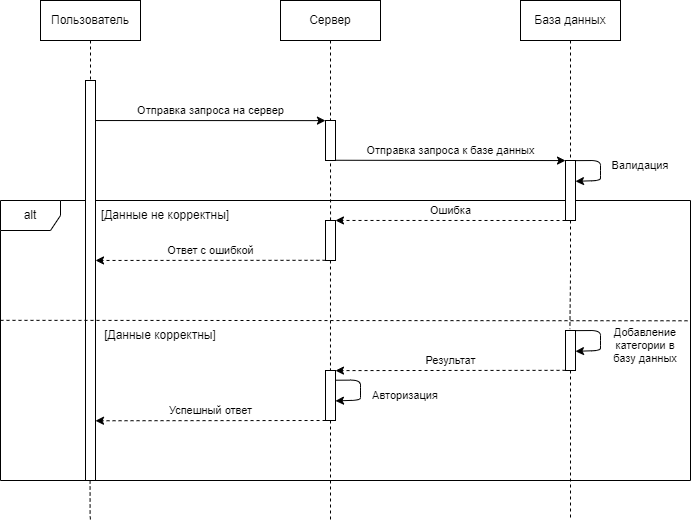

The diagram above was exported from draw.io. Its source (the exported page's mxGraphModel, read from the mxfile embedded in the PNG):
<mxGraphModel dx="1038" dy="649" grid="1" gridSize="10" guides="1" tooltips="1" connect="1" arrows="1" fold="1" page="1" pageScale="1" pageWidth="1169" pageHeight="827" math="0" shadow="0">
  <root>
    <mxCell id="0" />
    <mxCell id="1" parent="0" />
    <mxCell id="ix975TBsamDA32PZl427-17" value="alt" style="shape=umlFrame;whiteSpace=wrap;html=1;" parent="1" vertex="1">
      <mxGeometry x="280" y="240" width="690" height="280" as="geometry" />
    </mxCell>
    <mxCell id="ix975TBsamDA32PZl427-3" value="Пользователь" style="shape=umlLifeline;perimeter=lifelinePerimeter;whiteSpace=wrap;html=1;container=1;collapsible=0;recursiveResize=0;outlineConnect=0;" parent="1" vertex="1">
      <mxGeometry x="320" y="40" width="100" height="80" as="geometry" />
    </mxCell>
    <mxCell id="ix975TBsamDA32PZl427-6" value="" style="html=1;points=[];perimeter=orthogonalPerimeter;" parent="1" vertex="1">
      <mxGeometry x="365" y="120" width="10" height="400" as="geometry" />
    </mxCell>
    <mxCell id="ix975TBsamDA32PZl427-8" value="Сервер" style="shape=umlLifeline;perimeter=lifelinePerimeter;whiteSpace=wrap;html=1;container=1;collapsible=0;recursiveResize=0;outlineConnect=0;" parent="1" vertex="1">
      <mxGeometry x="560" y="40" width="100" height="120" as="geometry" />
    </mxCell>
    <mxCell id="ix975TBsamDA32PZl427-9" value="База данных" style="shape=umlLifeline;perimeter=lifelinePerimeter;whiteSpace=wrap;html=1;container=1;collapsible=0;recursiveResize=0;outlineConnect=0;" parent="1" vertex="1">
      <mxGeometry x="800" y="40" width="100" height="160" as="geometry" />
    </mxCell>
    <mxCell id="ix975TBsamDA32PZl427-10" value="" style="html=1;points=[];perimeter=orthogonalPerimeter;" parent="1" vertex="1">
      <mxGeometry x="605" y="160" width="10" height="40" as="geometry" />
    </mxCell>
    <mxCell id="ix975TBsamDA32PZl427-42" style="edgeStyle=orthogonalEdgeStyle;rounded=0;orthogonalLoop=1;jettySize=auto;html=1;entryX=0.44;entryY=-0.035;entryDx=0;entryDy=0;entryPerimeter=0;dashed=1;fontSize=11;endArrow=none;endFill=0;" parent="1" source="ix975TBsamDA32PZl427-12" target="ix975TBsamDA32PZl427-38" edge="1">
      <mxGeometry relative="1" as="geometry" />
    </mxCell>
    <mxCell id="ix975TBsamDA32PZl427-12" value="" style="html=1;points=[];perimeter=orthogonalPerimeter;" parent="1" vertex="1">
      <mxGeometry x="845" y="200" width="10" height="60" as="geometry" />
    </mxCell>
    <mxCell id="ix975TBsamDA32PZl427-13" value="Отправка запроса к базе данных" style="endArrow=classic;html=1;rounded=0;exitX=0.985;exitY=0.497;exitDx=0;exitDy=0;exitPerimeter=0;entryX=0;entryY=0.501;entryDx=0;entryDy=0;entryPerimeter=0;" parent="1" edge="1">
      <mxGeometry x="0.0005" y="10" width="50" height="50" relative="1" as="geometry">
        <mxPoint x="614.85" y="199.76" as="sourcePoint" />
        <mxPoint x="845" y="200.07999999999998" as="targetPoint" />
        <mxPoint as="offset" />
      </mxGeometry>
    </mxCell>
    <mxCell id="ix975TBsamDA32PZl427-16" value="Отправка запроса на сервер" style="endArrow=classic;html=1;rounded=0;exitX=0.994;exitY=1.001;exitDx=0;exitDy=0;exitPerimeter=0;entryX=-0.005;entryY=0.003;entryDx=0;entryDy=0;entryPerimeter=0;" parent="1" target="ix975TBsamDA32PZl427-10" edge="1">
      <mxGeometry y="10" width="50" height="50" relative="1" as="geometry">
        <mxPoint x="374.94000000000005" y="160.03999999999996" as="sourcePoint" />
        <mxPoint x="530" y="170" as="targetPoint" />
        <mxPoint as="offset" />
      </mxGeometry>
    </mxCell>
    <mxCell id="ix975TBsamDA32PZl427-23" value="" style="endArrow=none;html=1;rounded=0;dashed=1;entryX=1;entryY=0.501;entryDx=0;entryDy=0;entryPerimeter=0;exitX=0;exitY=0.428;exitDx=0;exitDy=0;exitPerimeter=0;" parent="1" source="ix975TBsamDA32PZl427-17" edge="1">
      <mxGeometry width="50" height="50" relative="1" as="geometry">
        <mxPoint x="310" y="360" as="sourcePoint" />
        <mxPoint x="970" y="360.28" as="targetPoint" />
      </mxGeometry>
    </mxCell>
    <mxCell id="ix975TBsamDA32PZl427-25" value="[Данные не корректны]" style="text;html=1;strokeColor=none;fillColor=none;align=center;verticalAlign=middle;whiteSpace=wrap;rounded=0;" parent="1" vertex="1">
      <mxGeometry x="375" y="240" width="140" height="30" as="geometry" />
    </mxCell>
    <mxCell id="ix975TBsamDA32PZl427-26" value="[Данные корректны]" style="text;html=1;strokeColor=none;fillColor=none;align=center;verticalAlign=middle;whiteSpace=wrap;rounded=0;" parent="1" vertex="1">
      <mxGeometry x="375" y="360" width="130" height="30" as="geometry" />
    </mxCell>
    <mxCell id="ix975TBsamDA32PZl427-46" style="edgeStyle=orthogonalEdgeStyle;rounded=0;orthogonalLoop=1;jettySize=auto;html=1;entryX=0.498;entryY=-0.005;entryDx=0;entryDy=0;entryPerimeter=0;dashed=1;fontSize=11;endArrow=none;endFill=0;" parent="1" source="ix975TBsamDA32PZl427-27" target="ix975TBsamDA32PZl427-43" edge="1">
      <mxGeometry relative="1" as="geometry" />
    </mxCell>
    <mxCell id="ix975TBsamDA32PZl427-27" value="" style="html=1;points=[];perimeter=orthogonalPerimeter;" parent="1" vertex="1">
      <mxGeometry x="605" y="260" width="10" height="40" as="geometry" />
    </mxCell>
    <mxCell id="ix975TBsamDA32PZl427-28" value="Ошибка" style="endArrow=classic;html=1;rounded=0;dashed=1;entryX=0.996;entryY=-0.001;entryDx=0;entryDy=0;entryPerimeter=0;exitX=0;exitY=1;exitDx=0;exitDy=0;exitPerimeter=0;" parent="1" source="ix975TBsamDA32PZl427-12" target="ix975TBsamDA32PZl427-27" edge="1">
      <mxGeometry x="-0.0002" y="-10" width="50" height="50" relative="1" as="geometry">
        <mxPoint x="845" y="260" as="sourcePoint" />
        <mxPoint x="730" y="280" as="targetPoint" />
        <mxPoint as="offset" />
      </mxGeometry>
    </mxCell>
    <mxCell id="ix975TBsamDA32PZl427-29" value="" style="endArrow=none;html=1;rounded=0;dashed=1;entryX=0.501;entryY=0.997;entryDx=0;entryDy=0;entryPerimeter=0;exitX=0.504;exitY=-0.002;exitDx=0;exitDy=0;exitPerimeter=0;" parent="1" source="ix975TBsamDA32PZl427-27" target="ix975TBsamDA32PZl427-10" edge="1">
      <mxGeometry width="50" height="50" relative="1" as="geometry">
        <mxPoint x="610" y="230" as="sourcePoint" />
        <mxPoint x="550" y="180" as="targetPoint" />
      </mxGeometry>
    </mxCell>
    <mxCell id="ix975TBsamDA32PZl427-32" value="Ответ с ошибкой" style="endArrow=classic;html=1;rounded=0;dashed=1;entryX=1.001;entryY=-0.001;entryDx=0;entryDy=0;entryPerimeter=0;exitX=0.002;exitY=0.995;exitDx=0;exitDy=0;exitPerimeter=0;" parent="1" source="ix975TBsamDA32PZl427-27" edge="1">
      <mxGeometry x="0.0001" y="-10" width="50" height="50" relative="1" as="geometry">
        <mxPoint x="500" y="350" as="sourcePoint" />
        <mxPoint x="375.01" y="299.96000000000004" as="targetPoint" />
        <mxPoint as="offset" />
      </mxGeometry>
    </mxCell>
    <mxCell id="ix975TBsamDA32PZl427-35" value="" style="endArrow=classic;html=1;rounded=1;entryX=1;entryY=0.347;entryDx=0;entryDy=0;entryPerimeter=0;exitX=1;exitY=0.002;exitDx=0;exitDy=0;exitPerimeter=0;" parent="1" source="ix975TBsamDA32PZl427-12" target="ix975TBsamDA32PZl427-12" edge="1">
      <mxGeometry width="50" height="50" relative="1" as="geometry">
        <mxPoint x="880" y="230" as="sourcePoint" />
        <mxPoint x="930" y="180" as="targetPoint" />
        <Array as="points">
          <mxPoint x="880" y="200" />
          <mxPoint x="880" y="210" />
          <mxPoint x="880" y="220" />
        </Array>
      </mxGeometry>
    </mxCell>
    <mxCell id="ix975TBsamDA32PZl427-37" value="Валидация" style="text;html=1;strokeColor=none;fillColor=none;align=center;verticalAlign=middle;whiteSpace=wrap;rounded=0;fontSize=11;" parent="1" vertex="1">
      <mxGeometry x="890" y="190" width="60" height="30" as="geometry" />
    </mxCell>
    <mxCell id="ix975TBsamDA32PZl427-56" style="edgeStyle=orthogonalEdgeStyle;rounded=0;orthogonalLoop=1;jettySize=auto;html=1;dashed=1;fontSize=11;endArrow=none;endFill=0;" parent="1" source="ix975TBsamDA32PZl427-38" edge="1">
      <mxGeometry relative="1" as="geometry">
        <mxPoint x="850" y="560" as="targetPoint" />
      </mxGeometry>
    </mxCell>
    <mxCell id="ix975TBsamDA32PZl427-38" value="" style="html=1;points=[];perimeter=orthogonalPerimeter;" parent="1" vertex="1">
      <mxGeometry x="845" y="370" width="10" height="40" as="geometry" />
    </mxCell>
    <mxCell id="ix975TBsamDA32PZl427-39" value="" style="endArrow=classic;html=1;rounded=1;entryX=1;entryY=0.347;entryDx=0;entryDy=0;entryPerimeter=0;exitX=1;exitY=0.002;exitDx=0;exitDy=0;exitPerimeter=0;" parent="1" edge="1">
      <mxGeometry width="50" height="50" relative="1" as="geometry">
        <mxPoint x="854.9999999999998" y="370.12000000000006" as="sourcePoint" />
        <mxPoint x="854.9999999999998" y="390.82" as="targetPoint" />
        <Array as="points">
          <mxPoint x="880" y="370" />
          <mxPoint x="880" y="380" />
          <mxPoint x="880" y="390" />
        </Array>
      </mxGeometry>
    </mxCell>
    <mxCell id="ix975TBsamDA32PZl427-40" value="&lt;div style=&quot;font-size: 11px;&quot;&gt;Добавление категории в&lt;/div&gt;&lt;div style=&quot;font-size: 11px;&quot;&gt;базу данных&lt;br style=&quot;font-size: 11px;&quot;&gt;&lt;/div&gt;" style="text;html=1;strokeColor=none;fillColor=none;align=center;verticalAlign=middle;whiteSpace=wrap;rounded=0;fontSize=11;" parent="1" vertex="1">
      <mxGeometry x="880" y="370" width="90" height="30" as="geometry" />
    </mxCell>
    <mxCell id="ix975TBsamDA32PZl427-55" style="edgeStyle=orthogonalEdgeStyle;rounded=0;orthogonalLoop=1;jettySize=auto;html=1;dashed=1;fontSize=11;endArrow=none;endFill=0;" parent="1" source="ix975TBsamDA32PZl427-43" edge="1">
      <mxGeometry relative="1" as="geometry">
        <mxPoint x="610" y="560" as="targetPoint" />
      </mxGeometry>
    </mxCell>
    <mxCell id="ix975TBsamDA32PZl427-43" value="" style="html=1;points=[];perimeter=orthogonalPerimeter;" parent="1" vertex="1">
      <mxGeometry x="605" y="410" width="10" height="50" as="geometry" />
    </mxCell>
    <mxCell id="ix975TBsamDA32PZl427-44" value="Результат" style="endArrow=classic;html=1;rounded=0;dashed=1;fontSize=11;entryX=0.998;entryY=0.002;entryDx=0;entryDy=0;entryPerimeter=0;exitX=0.003;exitY=0.996;exitDx=0;exitDy=0;exitPerimeter=0;" parent="1" source="ix975TBsamDA32PZl427-38" target="ix975TBsamDA32PZl427-43" edge="1">
      <mxGeometry y="-10" width="50" height="50" relative="1" as="geometry">
        <mxPoint x="710" y="450" as="sourcePoint" />
        <mxPoint x="760" y="400" as="targetPoint" />
        <mxPoint as="offset" />
      </mxGeometry>
    </mxCell>
    <mxCell id="ix975TBsamDA32PZl427-47" value="" style="endArrow=classic;html=1;rounded=1;entryX=1;entryY=0.347;entryDx=0;entryDy=0;entryPerimeter=0;exitX=1;exitY=0.002;exitDx=0;exitDy=0;exitPerimeter=0;" parent="1" edge="1">
      <mxGeometry width="50" height="50" relative="1" as="geometry">
        <mxPoint x="614.9999999999998" y="419.7100000000001" as="sourcePoint" />
        <mxPoint x="614.9999999999998" y="440.4099999999999" as="targetPoint" />
        <Array as="points">
          <mxPoint x="640" y="419.59" />
          <mxPoint x="640" y="429.59" />
          <mxPoint x="640" y="439.59" />
        </Array>
      </mxGeometry>
    </mxCell>
    <mxCell id="ix975TBsamDA32PZl427-48" value="Авторизация" style="text;html=1;strokeColor=none;fillColor=none;align=center;verticalAlign=middle;whiteSpace=wrap;rounded=0;fontSize=11;" parent="1" vertex="1">
      <mxGeometry x="640" y="420" width="90" height="30" as="geometry" />
    </mxCell>
    <mxCell id="ix975TBsamDA32PZl427-50" value="Успешный ответ" style="endArrow=classic;html=1;rounded=0;dashed=1;fontSize=11;entryX=0.998;entryY=0.002;entryDx=0;entryDy=0;entryPerimeter=0;exitX=0.003;exitY=0.996;exitDx=0;exitDy=0;exitPerimeter=0;" parent="1" edge="1">
      <mxGeometry y="-10" width="50" height="50" relative="1" as="geometry">
        <mxPoint x="605.05" y="460" as="sourcePoint" />
        <mxPoint x="374.9999999999998" y="460.26" as="targetPoint" />
        <mxPoint as="offset" />
      </mxGeometry>
    </mxCell>
    <mxCell id="mSkzjyU4LXhSAGgAWVJY-1" style="edgeStyle=orthogonalEdgeStyle;rounded=0;orthogonalLoop=1;jettySize=auto;html=1;dashed=1;fontSize=11;endArrow=none;endFill=0;" parent="1" edge="1">
      <mxGeometry relative="1" as="geometry">
        <mxPoint x="370" y="560" as="targetPoint" />
        <mxPoint x="369.58000000000004" y="520.0000000000001" as="sourcePoint" />
        <Array as="points">
          <mxPoint x="370" y="555" />
        </Array>
      </mxGeometry>
    </mxCell>
  </root>
</mxGraphModel>